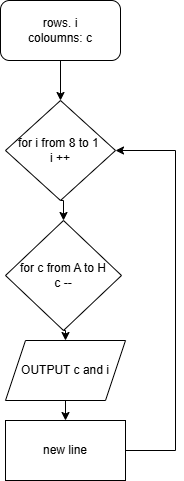

The diagram above was exported from draw.io. Its source (the exported page's mxGraphModel, read from the mxfile embedded in the PNG):
<mxGraphModel dx="504" dy="568" grid="1" gridSize="10" guides="1" tooltips="1" connect="1" arrows="1" fold="1" page="1" pageScale="1" pageWidth="827" pageHeight="1169" math="0" shadow="0">
  <root>
    <mxCell id="0" />
    <mxCell id="1" parent="0" />
    <mxCell id="o2MuB7ZKophpwuPKU2Rn-7" edge="1" parent="1" source="o2MuB7ZKophpwuPKU2Rn-1" style="edgeStyle=orthogonalEdgeStyle;rounded=0;orthogonalLoop=1;jettySize=auto;html=1;exitX=0.5;exitY=1;exitDx=0;exitDy=0;entryX=0.5;entryY=0;entryDx=0;entryDy=0;" target="o2MuB7ZKophpwuPKU2Rn-3">
      <mxGeometry relative="1" as="geometry" />
    </mxCell>
    <mxCell id="o2MuB7ZKophpwuPKU2Rn-1" parent="1" style="rhombus;whiteSpace=wrap;html=1;" value="for i from 8 to 1&amp;nbsp;&lt;div&gt;i ++&lt;/div&gt;" vertex="1">
      <mxGeometry height="100" width="110" x="400" y="150" as="geometry" />
    </mxCell>
    <mxCell id="o2MuB7ZKophpwuPKU2Rn-6" edge="1" parent="1" source="o2MuB7ZKophpwuPKU2Rn-2" style="edgeStyle=orthogonalEdgeStyle;rounded=0;orthogonalLoop=1;jettySize=auto;html=1;exitX=0.5;exitY=1;exitDx=0;exitDy=0;" target="o2MuB7ZKophpwuPKU2Rn-1">
      <mxGeometry relative="1" as="geometry" />
    </mxCell>
    <mxCell id="o2MuB7ZKophpwuPKU2Rn-2" parent="1" style="rounded=1;whiteSpace=wrap;html=1;" value="rows. i&lt;div&gt;coloumns: c&lt;/div&gt;" vertex="1">
      <mxGeometry height="60" width="120" x="395" y="50" as="geometry" />
    </mxCell>
    <mxCell id="o2MuB7ZKophpwuPKU2Rn-8" edge="1" parent="1" source="o2MuB7ZKophpwuPKU2Rn-3" style="edgeStyle=orthogonalEdgeStyle;rounded=0;orthogonalLoop=1;jettySize=auto;html=1;exitX=0.5;exitY=1;exitDx=0;exitDy=0;entryX=0.5;entryY=0;entryDx=0;entryDy=0;" target="o2MuB7ZKophpwuPKU2Rn-4">
      <mxGeometry relative="1" as="geometry" />
    </mxCell>
    <mxCell id="o2MuB7ZKophpwuPKU2Rn-3" parent="1" style="rhombus;whiteSpace=wrap;html=1;" value="for c from A to H&lt;div&gt;c --&lt;/div&gt;" vertex="1">
      <mxGeometry height="110" width="116" x="400" y="270" as="geometry" />
    </mxCell>
    <mxCell id="o2MuB7ZKophpwuPKU2Rn-9" edge="1" parent="1" source="o2MuB7ZKophpwuPKU2Rn-4" style="edgeStyle=orthogonalEdgeStyle;rounded=0;orthogonalLoop=1;jettySize=auto;html=1;exitX=0.5;exitY=1;exitDx=0;exitDy=0;entryX=0.5;entryY=0;entryDx=0;entryDy=0;" target="o2MuB7ZKophpwuPKU2Rn-5">
      <mxGeometry relative="1" as="geometry" />
    </mxCell>
    <mxCell id="o2MuB7ZKophpwuPKU2Rn-4" parent="1" style="shape=parallelogram;perimeter=parallelogramPerimeter;whiteSpace=wrap;html=1;fixedSize=1;" value="OUTPUT c and i" vertex="1">
      <mxGeometry height="60" width="120" x="400" y="390" as="geometry" />
    </mxCell>
    <mxCell id="o2MuB7ZKophpwuPKU2Rn-10" edge="1" parent="1" source="o2MuB7ZKophpwuPKU2Rn-5" style="edgeStyle=orthogonalEdgeStyle;rounded=0;orthogonalLoop=1;jettySize=auto;html=1;entryX=1;entryY=0.5;entryDx=0;entryDy=0;" target="o2MuB7ZKophpwuPKU2Rn-1">
      <mxGeometry relative="1" as="geometry">
        <Array as="points">
          <mxPoint x="570" y="500" />
          <mxPoint x="570" y="200" />
        </Array>
      </mxGeometry>
    </mxCell>
    <mxCell id="o2MuB7ZKophpwuPKU2Rn-5" parent="1" style="rounded=0;whiteSpace=wrap;html=1;" value="new line" vertex="1">
      <mxGeometry height="60" width="120" x="400" y="470" as="geometry" />
    </mxCell>
  </root>
</mxGraphModel>